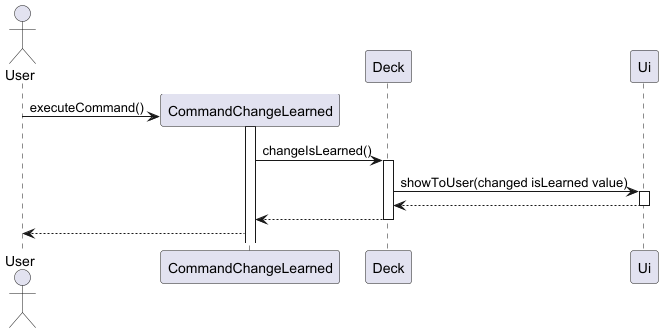

The diagram above was rendered by PlantUML. Its source (embedded in the PNG):
@startuml

actor User
User -> CommandChangeLearned **: executeCommand()
CommandChangeLearned++
CommandChangeLearned -> Deck++: changeIsLearned()

    Deck -> Ui++: showToUser(changed isLearned value)
return
return
CommandChangeLearned --> User


@enduml